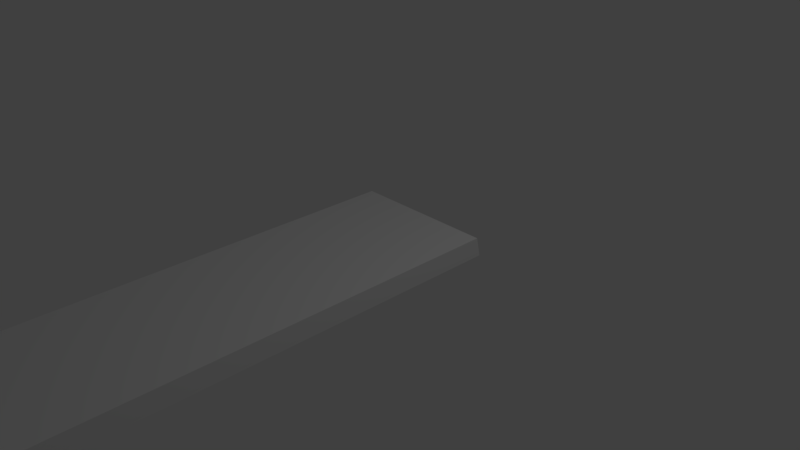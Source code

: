 # Source: road_side_step.blend  (saved by Blender 2.79.0; exported with 4.5.12 LTS)
import bpy
from mathutils import Matrix  # noqa: F401  (used for matrix-valued properties, if any)

bpy.ops.wm.read_factory_settings(use_empty=True)
scene = bpy.context.scene
scene.name = 'Scene'

# ---- collections
col_collection_1 = bpy.data.collections.new('Collection 1'); scene.collection.children.link(col_collection_1)

# ---- materials (node trees are filled in below, after node groups)
mat_material = bpy.data.materials.new('Material')
mat_material.alpha_threshold = 0.0
mat_material.use_transparent_shadow = False
mat_material.roughness = 0.5
mat_material.line_color = (0.0, 0.0, 0.0, 1.0)

# ---- material node trees

# ---- world
world_world = bpy.data.worlds.new('World'); scene.world = world_world
world_world.color = (0.05088, 0.05088, 0.05088)
world_world.use_sun_shadow = False
world_world.sun_shadow_jitter_overblur = 0.0
world_world.cycles.sampling_method = 'MANUAL'

# ---- cameras
cam_camera = bpy.data.cameras.new('Camera')
cam_camera.clip_end = 100.0
cam_camera.lens = 35.0
cam_camera.sensor_width = 32.0
cam_camera.sensor_height = 18.0
cam_camera.ortho_scale = 7.314
cam_camera.dof.focus_distance = 0.0
cam_camera.dof.aperture_fstop = 128.0

# ---- lights
light_lamp = bpy.data.lights.new('Lamp', 'POINT')
light_lamp.transmission_factor = 0.0
light_lamp.cutoff_distance = 30.0
light_lamp.energy = 100.0
light_lamp.shadow_buffer_clip_start = 1.001
light_lamp.shadow_soft_size = 0.1
light_lamp.shadow_maximum_resolution = 0.006
light_lamp.use_absolute_resolution = True

# ---- meshes
me_cube = bpy.data.meshes.new('Cube')
me_cube.from_pydata([(1.0, 1.0, -1.0), (1.0, -1.0, -1.0), (-20.62, -1.0, -1.0), (-20.62, 1.0, -1.0), (0.9422, 1.0, -0.7336), (0.9422, -1.0, -0.7336), (-13.42, -1.0, -0.7336), (-13.42, 1.0, -0.7336)], [], [(0, 1, 2, 3), (4, 7, 6, 5), (0, 4, 5, 1), (1, 5, 6, 2), (2, 6, 7, 3), (4, 0, 3, 7)])
me_cube.materials.append(mat_material)
me_cube.use_remesh_preserve_volume = False
me_cube.use_remesh_preserve_attributes = False
me_cube.use_mirror_vertex_groups = False
me_cube.update()

# ---- objects
ob_cube = bpy.data.objects.new('Cube', me_cube)
ob_lamp = bpy.data.objects.new('Lamp', light_lamp)
ob_camera = bpy.data.objects.new('Camera', cam_camera)

# ---- transforms, parenting, visibility, modifiers, constraints
ob_cube.location = (0.0, 0.0, 1.0)
ob_cube.rotation_euler = (0.0, 0.0, 1.571)
ob_cube.lock_rotations_4d = False
ob_cube.empty_display_type = 'ARROWS'
ob_cube.lineart.crease_threshold = 0.0
ob_lamp.location = (4.076, 1.005, 5.904)
ob_lamp.rotation_euler = (0.6503, 0.05522, 1.866)
ob_lamp.lock_rotations_4d = False
ob_lamp.empty_display_type = 'ARROWS'
ob_lamp.color = (0.0, 0.0, 0.0, 0.0)
ob_lamp.lineart.crease_threshold = 0.0
ob_camera.location = (7.481, -6.508, 5.344)
ob_camera.rotation_euler = (1.109, 0.0, 0.8149)
ob_camera.lock_rotations_4d = False
ob_camera.empty_display_type = 'ARROWS'
ob_camera.color = (0.0, 0.0, 0.0, 0.0)
ob_camera.display_type = 'WIRE'
ob_camera.lineart.crease_threshold = 0.0

# ---- collection membership
col_collection_1.objects.link(ob_cube)
col_collection_1.objects.link(ob_lamp)
col_collection_1.objects.link(ob_camera)

# ---- scene / render settings (as saved in the file)
scene.camera = ob_camera
scene.frame_start = 1; scene.frame_end = 250; scene.frame_set(1)
scene.render.engine = 'BLENDER_EEVEE_NEXT'
scene.render.resolution_percentage = 50
scene.render.dither_intensity = 0.0
scene.cycles.use_denoising = False
scene.cycles.samples = 128
scene.cycles.sampling_pattern = 'TABULATED_SOBOL'
scene.cycles.use_adaptive_sampling = False
scene.cycles.use_light_tree = False
scene.cycles.blur_glossy = 0.0
scene.cycles.sample_clamp_indirect = 0.0
scene.view_settings.view_transform = 'Standard'
bpy.context.view_layer.update()
